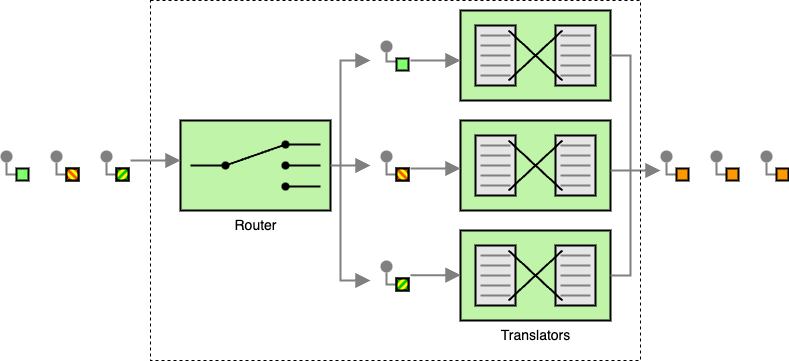

The diagram above was exported from draw.io. Its source (the exported page's mxGraphModel, read from the mxfile embedded in the PNG):
<mxGraphModel dx="982" dy="400" grid="1" gridSize="10" guides="1" tooltips="1" connect="1" arrows="1" fold="1" page="1" pageScale="1" pageWidth="827" pageHeight="1169" math="0" shadow="0">
  <root>
    <mxCell id="0" />
    <mxCell id="1" parent="0" />
    <mxCell id="Lu0cUECwkd6N7TOPY2F--45" value="" style="edgeStyle=orthogonalEdgeStyle;rounded=0;exitX=0;exitY=0.5;endArrow=none;dashed=0;html=1;strokeColor=#808080;strokeWidth=2;" edge="1" source="Lu0cUECwkd6N7TOPY2F--47" target="Lu0cUECwkd6N7TOPY2F--46" parent="1">
      <mxGeometry relative="1" as="geometry" />
    </mxCell>
    <mxCell id="Lu0cUECwkd6N7TOPY2F--46" value="" style="strokeWidth=2;dashed=0;align=center;fontSize=8;shape=ellipse;fillColor=#808080;strokeColor=none;" vertex="1" parent="1">
      <mxGeometry x="70" y="160" width="12" height="12" as="geometry" />
    </mxCell>
    <mxCell id="Lu0cUECwkd6N7TOPY2F--47" value="" style="strokeWidth=2;dashed=0;align=center;fontSize=8;shape=rect;fillColor=#80FF6C;fontStyle=1;whiteSpace=wrap;html=1;" vertex="1" parent="1">
      <mxGeometry x="86" y="178" width="12" height="12" as="geometry" />
    </mxCell>
    <mxCell id="Lu0cUECwkd6N7TOPY2F--48" value="" style="edgeStyle=orthogonalEdgeStyle;rounded=0;exitX=0;exitY=0.5;endArrow=none;dashed=0;html=1;strokeColor=#808080;strokeWidth=2;" edge="1" source="Lu0cUECwkd6N7TOPY2F--50" target="Lu0cUECwkd6N7TOPY2F--49" parent="1">
      <mxGeometry relative="1" as="geometry" />
    </mxCell>
    <mxCell id="Lu0cUECwkd6N7TOPY2F--49" value="" style="strokeWidth=2;dashed=0;align=center;fontSize=8;shape=ellipse;fillColor=#808080;strokeColor=none;" vertex="1" parent="1">
      <mxGeometry x="120" y="160" width="12" height="12" as="geometry" />
    </mxCell>
    <mxCell id="Lu0cUECwkd6N7TOPY2F--50" value="" style="html=1;strokeWidth=2;outlineConnect=0;dashed=0;align=center;fontSize=8;shape=mxgraph.eip.message_1;fillColor=#ff5500;fontStyle=1;whiteSpace=wrap;html=1;" vertex="1" parent="1">
      <mxGeometry x="136" y="178" width="12" height="12" as="geometry" />
    </mxCell>
    <mxCell id="Lu0cUECwkd6N7TOPY2F--51" value="" style="edgeStyle=orthogonalEdgeStyle;rounded=0;exitX=0;exitY=0.5;endArrow=none;dashed=0;html=1;strokeColor=#808080;strokeWidth=2;" edge="1" source="Lu0cUECwkd6N7TOPY2F--53" target="Lu0cUECwkd6N7TOPY2F--52" parent="1">
      <mxGeometry relative="1" as="geometry" />
    </mxCell>
    <mxCell id="Lu0cUECwkd6N7TOPY2F--52" value="" style="strokeWidth=2;dashed=0;align=center;fontSize=8;shape=ellipse;fillColor=#808080;strokeColor=none;" vertex="1" parent="1">
      <mxGeometry x="170" y="160" width="12" height="12" as="geometry" />
    </mxCell>
    <mxCell id="Lu0cUECwkd6N7TOPY2F--53" value="" style="html=1;strokeWidth=2;outlineConnect=0;dashed=0;align=center;fontSize=8;shape=mxgraph.eip.message_2;fillColor=#00cc00;fontStyle=1;whiteSpace=wrap;html=1;" vertex="1" parent="1">
      <mxGeometry x="186" y="178" width="12" height="12" as="geometry" />
    </mxCell>
    <mxCell id="Lu0cUECwkd6N7TOPY2F--54" value="&lt;font style=&quot;font-size: 14px;&quot;&gt;Router&lt;/font&gt;" style="html=1;strokeWidth=2;outlineConnect=0;dashed=0;align=center;fontSize=8;shape=mxgraph.eip.content_based_router;verticalLabelPosition=bottom;verticalAlign=top;fillColor=#c0f5a9;" vertex="1" parent="1">
      <mxGeometry x="250" y="130" width="150" height="90" as="geometry" />
    </mxCell>
    <mxCell id="Lu0cUECwkd6N7TOPY2F--61" value="" style="html=1;strokeWidth=2;outlineConnect=0;dashed=0;align=center;fontSize=8;shape=mxgraph.eip.message_translator;fillColor=#c0f5a9;verticalLabelPosition=bottom;verticalAlign=top;" vertex="1" parent="1">
      <mxGeometry x="530" y="20" width="150" height="90" as="geometry" />
    </mxCell>
    <mxCell id="Lu0cUECwkd6N7TOPY2F--62" value="" style="html=1;strokeWidth=2;outlineConnect=0;dashed=0;align=center;fontSize=8;shape=mxgraph.eip.message_translator;fillColor=#c0f5a9;verticalLabelPosition=bottom;verticalAlign=top;" vertex="1" parent="1">
      <mxGeometry x="530" y="130" width="150" height="90" as="geometry" />
    </mxCell>
    <mxCell id="Lu0cUECwkd6N7TOPY2F--63" value="&lt;font style=&quot;font-size: 14px;&quot;&gt;Translators&lt;/font&gt;" style="html=1;strokeWidth=2;outlineConnect=0;dashed=0;align=center;fontSize=8;shape=mxgraph.eip.message_translator;fillColor=#c0f5a9;verticalLabelPosition=bottom;verticalAlign=top;" vertex="1" parent="1">
      <mxGeometry x="530" y="240" width="150" height="90" as="geometry" />
    </mxCell>
    <mxCell id="Lu0cUECwkd6N7TOPY2F--67" value="" style="group" vertex="1" connectable="0" parent="1">
      <mxGeometry x="450" y="50" width="28" height="30" as="geometry" />
    </mxCell>
    <mxCell id="Lu0cUECwkd6N7TOPY2F--64" value="" style="edgeStyle=orthogonalEdgeStyle;rounded=0;exitX=0;exitY=0.25;endArrow=none;dashed=0;html=1;strokeColor=#808080;strokeWidth=2;exitDx=0;exitDy=0;" edge="1" source="Lu0cUECwkd6N7TOPY2F--66" target="Lu0cUECwkd6N7TOPY2F--65" parent="Lu0cUECwkd6N7TOPY2F--67">
      <mxGeometry relative="1" as="geometry" />
    </mxCell>
    <mxCell id="Lu0cUECwkd6N7TOPY2F--65" value="" style="strokeWidth=2;dashed=0;align=center;fontSize=8;shape=ellipse;fillColor=#808080;strokeColor=none;" vertex="1" parent="Lu0cUECwkd6N7TOPY2F--67">
      <mxGeometry width="12" height="12" as="geometry" />
    </mxCell>
    <mxCell id="Lu0cUECwkd6N7TOPY2F--66" value="" style="strokeWidth=2;dashed=0;align=center;fontSize=8;shape=rect;fillColor=#80FF6C;fontStyle=1;whiteSpace=wrap;html=1;" vertex="1" parent="Lu0cUECwkd6N7TOPY2F--67">
      <mxGeometry x="16" y="18" width="12" height="12" as="geometry" />
    </mxCell>
    <mxCell id="Lu0cUECwkd6N7TOPY2F--71" value="" style="group" vertex="1" connectable="0" parent="1">
      <mxGeometry x="450" y="160" width="28" height="30" as="geometry" />
    </mxCell>
    <mxCell id="Lu0cUECwkd6N7TOPY2F--68" value="" style="edgeStyle=orthogonalEdgeStyle;rounded=0;exitX=0;exitY=0.5;endArrow=none;dashed=0;html=1;strokeColor=#808080;strokeWidth=2;" edge="1" source="Lu0cUECwkd6N7TOPY2F--70" target="Lu0cUECwkd6N7TOPY2F--69" parent="Lu0cUECwkd6N7TOPY2F--71">
      <mxGeometry relative="1" as="geometry" />
    </mxCell>
    <mxCell id="Lu0cUECwkd6N7TOPY2F--69" value="" style="strokeWidth=2;dashed=0;align=center;fontSize=8;shape=ellipse;fillColor=#808080;strokeColor=none;" vertex="1" parent="Lu0cUECwkd6N7TOPY2F--71">
      <mxGeometry width="12" height="12" as="geometry" />
    </mxCell>
    <mxCell id="Lu0cUECwkd6N7TOPY2F--70" value="" style="html=1;strokeWidth=2;outlineConnect=0;dashed=0;align=center;fontSize=8;shape=mxgraph.eip.message_1;fillColor=#ff5500;fontStyle=1;whiteSpace=wrap;html=1;" vertex="1" parent="Lu0cUECwkd6N7TOPY2F--71">
      <mxGeometry x="16" y="18" width="12" height="12" as="geometry" />
    </mxCell>
    <mxCell id="Lu0cUECwkd6N7TOPY2F--72" value="" style="edgeStyle=orthogonalEdgeStyle;rounded=0;exitX=0;exitY=0.5;endArrow=none;dashed=0;html=1;strokeColor=#808080;strokeWidth=2;" edge="1" source="Lu0cUECwkd6N7TOPY2F--74" target="Lu0cUECwkd6N7TOPY2F--73" parent="1">
      <mxGeometry relative="1" as="geometry" />
    </mxCell>
    <mxCell id="Lu0cUECwkd6N7TOPY2F--73" value="" style="strokeWidth=2;dashed=0;align=center;fontSize=8;shape=ellipse;fillColor=#808080;strokeColor=none;" vertex="1" parent="1">
      <mxGeometry x="450" y="270" width="12" height="12" as="geometry" />
    </mxCell>
    <mxCell id="Lu0cUECwkd6N7TOPY2F--74" value="" style="html=1;strokeWidth=2;outlineConnect=0;dashed=0;align=center;fontSize=8;shape=mxgraph.eip.message_2;fillColor=#00cc00;fontStyle=1;whiteSpace=wrap;html=1;" vertex="1" parent="1">
      <mxGeometry x="466" y="288" width="12" height="12" as="geometry" />
    </mxCell>
    <mxCell id="Lu0cUECwkd6N7TOPY2F--76" value="" style="edgeStyle=none;html=1;strokeColor=#808080;endArrow=block;endSize=10;dashed=0;verticalAlign=bottom;strokeWidth=2;rounded=0;" edge="1" parent="1">
      <mxGeometry width="160" relative="1" as="geometry">
        <mxPoint x="200" y="170" as="sourcePoint" />
        <mxPoint x="250" y="170" as="targetPoint" />
      </mxGeometry>
    </mxCell>
    <mxCell id="Lu0cUECwkd6N7TOPY2F--77" value="" style="edgeStyle=orthogonalEdgeStyle;html=1;strokeColor=#808080;endArrow=block;endSize=10;dashed=0;verticalAlign=bottom;strokeWidth=2;rounded=0;exitX=1;exitY=0.5;exitDx=0;exitDy=0;exitPerimeter=0;" edge="1" parent="1" source="Lu0cUECwkd6N7TOPY2F--54">
      <mxGeometry width="160" relative="1" as="geometry">
        <mxPoint x="210" y="180" as="sourcePoint" />
        <mxPoint x="440" y="70" as="targetPoint" />
        <Array as="points">
          <mxPoint x="410" y="175" />
          <mxPoint x="410" y="70" />
        </Array>
      </mxGeometry>
    </mxCell>
    <mxCell id="Lu0cUECwkd6N7TOPY2F--78" value="" style="edgeStyle=none;html=1;strokeColor=#808080;endArrow=block;endSize=10;dashed=0;verticalAlign=bottom;strokeWidth=2;rounded=0;exitX=1;exitY=0.5;exitDx=0;exitDy=0;exitPerimeter=0;" edge="1" parent="1" source="Lu0cUECwkd6N7TOPY2F--54">
      <mxGeometry width="160" relative="1" as="geometry">
        <mxPoint x="400" y="170" as="sourcePoint" />
        <mxPoint x="440" y="175" as="targetPoint" />
      </mxGeometry>
    </mxCell>
    <mxCell id="Lu0cUECwkd6N7TOPY2F--81" value="" style="edgeStyle=orthogonalEdgeStyle;html=1;strokeColor=#808080;endArrow=block;endSize=10;dashed=0;verticalAlign=bottom;strokeWidth=2;rounded=0;exitX=1;exitY=0.5;exitDx=0;exitDy=0;exitPerimeter=0;" edge="1" parent="1" source="Lu0cUECwkd6N7TOPY2F--54">
      <mxGeometry width="160" relative="1" as="geometry">
        <mxPoint x="400" y="175" as="sourcePoint" />
        <mxPoint x="440" y="290" as="targetPoint" />
        <Array as="points">
          <mxPoint x="410" y="175" />
          <mxPoint x="410" y="290" />
        </Array>
      </mxGeometry>
    </mxCell>
    <mxCell id="Lu0cUECwkd6N7TOPY2F--82" value="" style="edgeStyle=none;html=1;strokeColor=#808080;endArrow=block;endSize=10;dashed=0;verticalAlign=bottom;strokeWidth=2;rounded=0;" edge="1" parent="1">
      <mxGeometry width="160" relative="1" as="geometry">
        <mxPoint x="480" y="70" as="sourcePoint" />
        <mxPoint x="530" y="70" as="targetPoint" />
      </mxGeometry>
    </mxCell>
    <mxCell id="Lu0cUECwkd6N7TOPY2F--83" value="" style="edgeStyle=none;html=1;strokeColor=#808080;endArrow=block;endSize=10;dashed=0;verticalAlign=bottom;strokeWidth=2;rounded=0;" edge="1" parent="1">
      <mxGeometry width="160" relative="1" as="geometry">
        <mxPoint x="480" y="178" as="sourcePoint" />
        <mxPoint x="530" y="178" as="targetPoint" />
      </mxGeometry>
    </mxCell>
    <mxCell id="Lu0cUECwkd6N7TOPY2F--84" value="" style="edgeStyle=none;html=1;strokeColor=#808080;endArrow=block;endSize=10;dashed=0;verticalAlign=bottom;strokeWidth=2;rounded=0;" edge="1" parent="1">
      <mxGeometry width="160" relative="1" as="geometry">
        <mxPoint x="480" y="284.65999999999997" as="sourcePoint" />
        <mxPoint x="530" y="284.65999999999997" as="targetPoint" />
      </mxGeometry>
    </mxCell>
    <mxCell id="Lu0cUECwkd6N7TOPY2F--88" value="" style="edgeStyle=orthogonalEdgeStyle;rounded=0;exitX=0;exitY=0.5;endArrow=none;dashed=0;html=1;strokeColor=#808080;strokeWidth=2;" edge="1" source="Lu0cUECwkd6N7TOPY2F--90" target="Lu0cUECwkd6N7TOPY2F--89" parent="1">
      <mxGeometry relative="1" as="geometry" />
    </mxCell>
    <mxCell id="Lu0cUECwkd6N7TOPY2F--89" value="" style="strokeWidth=2;dashed=0;align=center;fontSize=8;shape=ellipse;fillColor=#808080;strokeColor=none;" vertex="1" parent="1">
      <mxGeometry x="730" y="160" width="12" height="12" as="geometry" />
    </mxCell>
    <mxCell id="Lu0cUECwkd6N7TOPY2F--90" value="" style="strokeWidth=2;dashed=0;align=center;fontSize=8;shape=rect;fillColor=#ff9900;strokeColor=#000000;fontStyle=1;html=1;whiteSpace=wrap;" vertex="1" parent="1">
      <mxGeometry x="746" y="178" width="12" height="12" as="geometry" />
    </mxCell>
    <mxCell id="Lu0cUECwkd6N7TOPY2F--92" value="" style="edgeStyle=orthogonalEdgeStyle;rounded=0;exitX=0;exitY=0.5;endArrow=none;dashed=0;html=1;strokeColor=#808080;strokeWidth=2;" edge="1" source="Lu0cUECwkd6N7TOPY2F--94" target="Lu0cUECwkd6N7TOPY2F--93" parent="1">
      <mxGeometry relative="1" as="geometry" />
    </mxCell>
    <mxCell id="Lu0cUECwkd6N7TOPY2F--93" value="" style="strokeWidth=2;dashed=0;align=center;fontSize=8;shape=ellipse;fillColor=#808080;strokeColor=none;" vertex="1" parent="1">
      <mxGeometry x="780" y="160" width="12" height="12" as="geometry" />
    </mxCell>
    <mxCell id="Lu0cUECwkd6N7TOPY2F--94" value="" style="strokeWidth=2;dashed=0;align=center;fontSize=8;shape=rect;fillColor=#ff9900;strokeColor=#000000;fontStyle=1;html=1;whiteSpace=wrap;" vertex="1" parent="1">
      <mxGeometry x="796" y="178" width="12" height="12" as="geometry" />
    </mxCell>
    <mxCell id="Lu0cUECwkd6N7TOPY2F--95" value="" style="edgeStyle=orthogonalEdgeStyle;rounded=0;exitX=0;exitY=0.5;endArrow=none;dashed=0;html=1;strokeColor=#808080;strokeWidth=2;" edge="1" source="Lu0cUECwkd6N7TOPY2F--97" target="Lu0cUECwkd6N7TOPY2F--96" parent="1">
      <mxGeometry relative="1" as="geometry" />
    </mxCell>
    <mxCell id="Lu0cUECwkd6N7TOPY2F--96" value="" style="strokeWidth=2;dashed=0;align=center;fontSize=8;shape=ellipse;fillColor=#808080;strokeColor=none;" vertex="1" parent="1">
      <mxGeometry x="830" y="160" width="12" height="12" as="geometry" />
    </mxCell>
    <mxCell id="Lu0cUECwkd6N7TOPY2F--97" value="" style="strokeWidth=2;dashed=0;align=center;fontSize=8;shape=rect;fillColor=#ff9900;strokeColor=#000000;fontStyle=1;html=1;whiteSpace=wrap;" vertex="1" parent="1">
      <mxGeometry x="846" y="178" width="12" height="12" as="geometry" />
    </mxCell>
    <mxCell id="Lu0cUECwkd6N7TOPY2F--98" value="" style="edgeStyle=none;html=1;strokeColor=#808080;endArrow=block;endSize=10;dashed=0;verticalAlign=bottom;strokeWidth=2;rounded=0;" edge="1" parent="1">
      <mxGeometry width="160" relative="1" as="geometry">
        <mxPoint x="680" y="180" as="sourcePoint" />
        <mxPoint x="730" y="180" as="targetPoint" />
      </mxGeometry>
    </mxCell>
    <mxCell id="Lu0cUECwkd6N7TOPY2F--99" value="" style="edgeStyle=orthogonalEdgeStyle;html=1;strokeColor=#808080;endArrow=block;endSize=10;dashed=0;verticalAlign=bottom;strokeWidth=2;rounded=0;exitX=1;exitY=0.5;exitDx=0;exitDy=0;exitPerimeter=0;" edge="1" parent="1" source="Lu0cUECwkd6N7TOPY2F--61">
      <mxGeometry width="160" relative="1" as="geometry">
        <mxPoint x="500" y="90" as="sourcePoint" />
        <mxPoint x="730" y="180" as="targetPoint" />
        <Array as="points">
          <mxPoint x="700" y="65" />
          <mxPoint x="700" y="180" />
        </Array>
      </mxGeometry>
    </mxCell>
    <mxCell id="Lu0cUECwkd6N7TOPY2F--100" value="" style="edgeStyle=orthogonalEdgeStyle;html=1;strokeColor=#808080;endArrow=block;endSize=10;dashed=0;verticalAlign=bottom;strokeWidth=2;rounded=0;exitX=1;exitY=0.5;exitDx=0;exitDy=0;exitPerimeter=0;" edge="1" parent="1" source="Lu0cUECwkd6N7TOPY2F--63">
      <mxGeometry width="160" relative="1" as="geometry">
        <mxPoint x="690" y="190" as="sourcePoint" />
        <mxPoint x="730" y="180" as="targetPoint" />
        <Array as="points">
          <mxPoint x="700" y="285" />
          <mxPoint x="700" y="180" />
        </Array>
      </mxGeometry>
    </mxCell>
    <mxCell id="Lu0cUECwkd6N7TOPY2F--101" value="" style="rounded=0;whiteSpace=wrap;html=1;fillColor=none;dashed=1;" vertex="1" parent="1">
      <mxGeometry x="220" y="10" width="490" height="360" as="geometry" />
    </mxCell>
  </root>
</mxGraphModel>